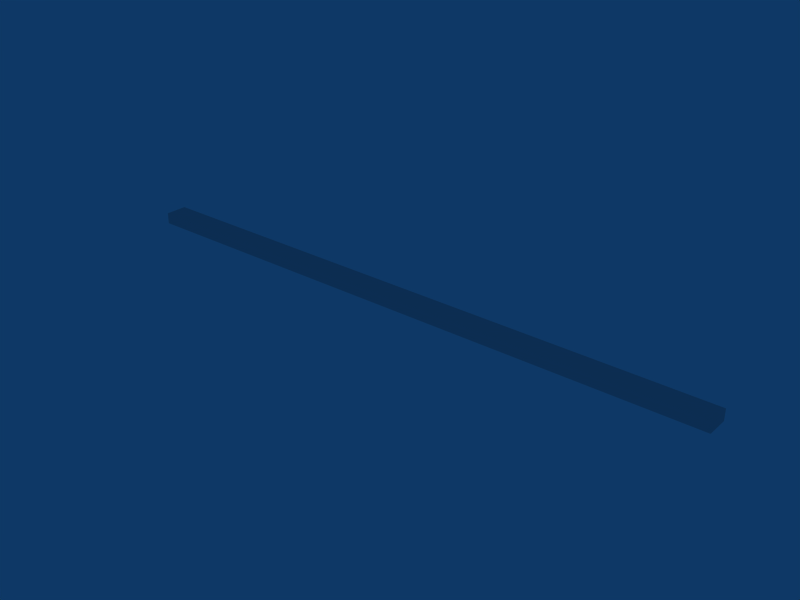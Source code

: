 # Source: ebaw_building_ref_035.blend  (saved by Blender 2.79.0; exported with 4.5.12 LTS)
import bpy
from mathutils import Matrix  # noqa: F401  (used for matrix-valued properties, if any)

bpy.ops.wm.read_factory_settings(use_empty=True)
scene = bpy.context.scene
scene.name = 'Scene'

# ---- collections
col_collection_1 = bpy.data.collections.new('Collection 1'); scene.collection.children.link(col_collection_1)

# ---- materials (node trees are filled in below, after node groups)
mat_material = bpy.data.materials.new('Material')
mat_material.alpha_threshold = 0.0
mat_material.roughness = 0.5

# ---- material node trees

# ---- world
world_world = bpy.data.worlds.new('World'); scene.world = world_world
world_world.color = (0.05656, 0.2208, 0.4)
world_world.use_sun_shadow = False
world_world.sun_shadow_jitter_overblur = 0.0
world_world.cycles.sampling_method = 'NONE'
world_world.cycles.sample_map_resolution = 256

# ---- meshes
me_cube_001 = bpy.data.meshes.new('Cube.001')
me_cube_001.from_pydata([(137.5, 5.0, -1.0), (137.5, -5.0, -1.0), (-137.5, -5.0, -1.0), (-137.5, 5.0, -1.0), (137.5, 5.0, 4.0), (137.5, -5.0, 4.0), (-137.5, -5.0, 4.0), (-137.5, 5.0, 4.0)], [], [(4, 7, 6, 5), (0, 4, 5, 1), (1, 5, 6, 2), (2, 6, 7, 3), (4, 0, 3, 7)])
_uv = me_cube_001.uv_layers.new(name='UVTex')
_uv.uv.foreach_set('vector', [20.0, 0.9961, 0.0, 0.9961, 0.0, 0.7539, 20.0, 0.7539, 0.5, 0.5039, 0.5, 0.75, 0.0, 0.75, 0.0, 0.5039, 20.0, 0.25, 20.0, 0.5, 0.0, 0.5, 0.0, 0.25, 0.0, 0.5039, 0.0, 0.75, 0.5, 0.75, 0.5, 0.5039, 0.0, 0.25, 0.0, 0.0, 20.0, 0.0, 20.0, 0.25])
me_cube_001.materials.append(mat_material)
me_cube_001.use_remesh_preserve_volume = False
me_cube_001.use_remesh_preserve_attributes = False
me_cube_001.use_mirror_vertex_groups = False
me_cube_001.update()

# ---- objects
ob_cube = bpy.data.objects.new('Cube', me_cube_001)

# ---- transforms, parenting, visibility, modifiers, constraints
ob_cube.location = (0.0, 0.0, 1.0)
ob_cube.rotation_euler = (-2.605e-15, 5.96e-08, -3.142)
ob_cube.lock_rotations_4d = False
ob_cube.empty_display_type = 'ARROWS'
ob_cube.lineart.crease_threshold = 0.0

# ---- collection membership
col_collection_1.objects.link(ob_cube)

# ---- scene / render settings (as saved in the file)
scene.frame_start = 1; scene.frame_end = 250; scene.frame_set(1)
scene.render.engine = 'BLENDER_EEVEE_NEXT'
scene.render.image_settings.file_format = 'JPEG'
scene.render.image_settings.color_mode = 'RGB'
scene.render.image_settings.compression = 90
scene.render.resolution_x = 800
scene.render.resolution_y = 600
scene.render.pixel_aspect_x = 100.0
scene.render.pixel_aspect_y = 100.0
scene.render.fps = 25
scene.render.dither_intensity = 0.0
scene.render.use_compositing = False
scene.render.use_sequencer = False
scene.render.bake_margin = 2
scene.render.bake_bias = 0.0
scene.render.use_stamp_time = False
scene.render.use_stamp_date = False
scene.render.use_stamp_frame = False
scene.render.use_stamp_camera = False
scene.render.use_stamp_scene = False
scene.render.use_stamp_filename = False
scene.render.use_stamp_render_time = False
scene.render.stamp_font_size = 0
scene.cycles.use_denoising = False
scene.cycles.samples = 10
scene.cycles.sampling_pattern = 'TABULATED_SOBOL'
scene.cycles.light_sampling_threshold = 0.0
scene.cycles.use_adaptive_sampling = False
scene.cycles.use_light_tree = False
scene.cycles.blur_glossy = 0.0
scene.cycles.volume_bounces = 1
scene.cycles.pixel_filter_type = 'GAUSSIAN'
scene.cycles.sample_clamp_indirect = 0.0
scene.view_settings.view_transform = 'Raw'
bpy.context.view_layer.update()

# ---- added for rendering (the .blend has no active camera): camera
cam_auto = bpy.data.cameras.new('AutoCamera')
cam_auto.lens = 50.0
cam_auto.sensor_width = 36.0
cam_auto.clip_end = 4469.12
ob_auto_camera = bpy.data.objects.new('AutoCamera', cam_auto)
scene.collection.objects.link(ob_auto_camera)
ob_auto_camera.location = (254.652, -305.582, 206.221)
ob_auto_camera.rotation_euler = (1.09748, -7.21219e-08, 0.694738)
scene.camera = ob_auto_camera
bpy.context.view_layer.update()
